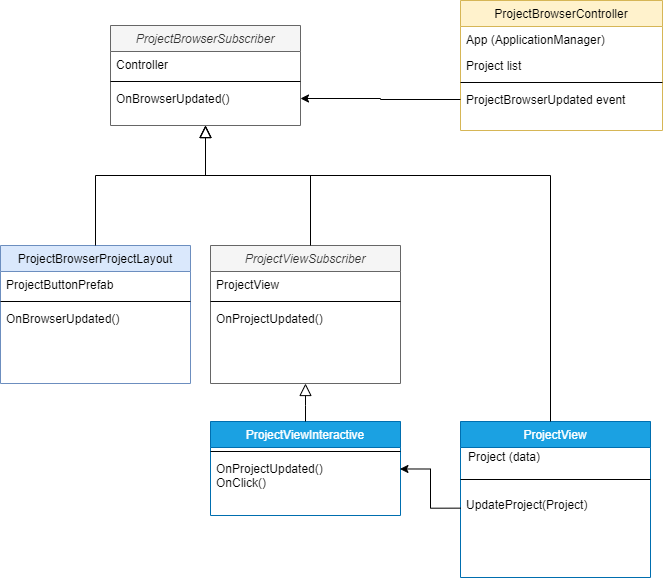

The diagram above was exported from draw.io. Its source (the exported page's mxGraphModel, read from the mxfile embedded in the PNG):
<mxGraphModel dx="1102" dy="905" grid="1" gridSize="10" guides="1" tooltips="1" connect="1" arrows="1" fold="1" page="1" pageScale="1" pageWidth="827" pageHeight="1169" math="0" shadow="0">
  <root>
    <mxCell id="WIyWlLk6GJQsqaUBKTNV-0" />
    <mxCell id="WIyWlLk6GJQsqaUBKTNV-1" parent="WIyWlLk6GJQsqaUBKTNV-0" />
    <mxCell id="zkfFHV4jXpPFQw0GAbJ--0" value="ProjectBrowserSubscriber" style="swimlane;fontStyle=2;align=center;verticalAlign=top;childLayout=stackLayout;horizontal=1;startSize=26;horizontalStack=0;resizeParent=1;resizeLast=0;collapsible=1;marginBottom=0;rounded=0;shadow=0;strokeWidth=1;fillColor=#f5f5f5;fontColor=#333333;strokeColor=#666666;" parent="WIyWlLk6GJQsqaUBKTNV-1" vertex="1">
      <mxGeometry x="190" y="120" width="190" height="100" as="geometry">
        <mxRectangle x="230" y="140" width="160" height="26" as="alternateBounds" />
      </mxGeometry>
    </mxCell>
    <mxCell id="zkfFHV4jXpPFQw0GAbJ--1" value="Controller" style="text;align=left;verticalAlign=top;spacingLeft=4;spacingRight=4;overflow=hidden;rotatable=0;points=[[0,0.5],[1,0.5]];portConstraint=eastwest;" parent="zkfFHV4jXpPFQw0GAbJ--0" vertex="1">
      <mxGeometry y="26" width="190" height="26" as="geometry" />
    </mxCell>
    <mxCell id="zkfFHV4jXpPFQw0GAbJ--4" value="" style="line;html=1;strokeWidth=1;align=left;verticalAlign=middle;spacingTop=-1;spacingLeft=3;spacingRight=3;rotatable=0;labelPosition=right;points=[];portConstraint=eastwest;" parent="zkfFHV4jXpPFQw0GAbJ--0" vertex="1">
      <mxGeometry y="52" width="190" height="8" as="geometry" />
    </mxCell>
    <mxCell id="zkfFHV4jXpPFQw0GAbJ--5" value="OnBrowserUpdated()" style="text;align=left;verticalAlign=top;spacingLeft=4;spacingRight=4;overflow=hidden;rotatable=0;points=[[0,0.5],[1,0.5]];portConstraint=eastwest;" parent="zkfFHV4jXpPFQw0GAbJ--0" vertex="1">
      <mxGeometry y="60" width="190" height="26" as="geometry" />
    </mxCell>
    <mxCell id="zkfFHV4jXpPFQw0GAbJ--6" value="ProjectBrowserProjectLayout" style="swimlane;fontStyle=0;align=center;verticalAlign=top;childLayout=stackLayout;horizontal=1;startSize=26;horizontalStack=0;resizeParent=1;resizeLast=0;collapsible=1;marginBottom=0;rounded=0;shadow=0;strokeWidth=1;fillColor=#dae8fc;strokeColor=#6c8ebf;" parent="WIyWlLk6GJQsqaUBKTNV-1" vertex="1">
      <mxGeometry x="80" y="340" width="190" height="138" as="geometry">
        <mxRectangle x="130" y="380" width="160" height="26" as="alternateBounds" />
      </mxGeometry>
    </mxCell>
    <mxCell id="zkfFHV4jXpPFQw0GAbJ--7" value="ProjectButtonPrefab" style="text;align=left;verticalAlign=top;spacingLeft=4;spacingRight=4;overflow=hidden;rotatable=0;points=[[0,0.5],[1,0.5]];portConstraint=eastwest;" parent="zkfFHV4jXpPFQw0GAbJ--6" vertex="1">
      <mxGeometry y="26" width="190" height="26" as="geometry" />
    </mxCell>
    <mxCell id="zkfFHV4jXpPFQw0GAbJ--9" value="" style="line;html=1;strokeWidth=1;align=left;verticalAlign=middle;spacingTop=-1;spacingLeft=3;spacingRight=3;rotatable=0;labelPosition=right;points=[];portConstraint=eastwest;" parent="zkfFHV4jXpPFQw0GAbJ--6" vertex="1">
      <mxGeometry y="52" width="190" height="8" as="geometry" />
    </mxCell>
    <mxCell id="zkfFHV4jXpPFQw0GAbJ--11" value="OnBrowserUpdated()" style="text;align=left;verticalAlign=top;spacingLeft=4;spacingRight=4;overflow=hidden;rotatable=0;points=[[0,0.5],[1,0.5]];portConstraint=eastwest;" parent="zkfFHV4jXpPFQw0GAbJ--6" vertex="1">
      <mxGeometry y="60" width="190" height="26" as="geometry" />
    </mxCell>
    <mxCell id="zkfFHV4jXpPFQw0GAbJ--12" value="" style="endArrow=block;endSize=10;endFill=0;shadow=0;strokeWidth=1;rounded=0;edgeStyle=elbowEdgeStyle;elbow=vertical;" parent="WIyWlLk6GJQsqaUBKTNV-1" source="zkfFHV4jXpPFQw0GAbJ--6" target="zkfFHV4jXpPFQw0GAbJ--0" edge="1">
      <mxGeometry width="160" relative="1" as="geometry">
        <mxPoint x="200" y="203" as="sourcePoint" />
        <mxPoint x="200" y="203" as="targetPoint" />
        <Array as="points">
          <mxPoint x="175" y="270" />
          <mxPoint x="280" y="240" />
        </Array>
      </mxGeometry>
    </mxCell>
    <mxCell id="zkfFHV4jXpPFQw0GAbJ--17" value="ProjectBrowserController" style="swimlane;fontStyle=0;align=center;verticalAlign=top;childLayout=stackLayout;horizontal=1;startSize=26;horizontalStack=0;resizeParent=1;resizeLast=0;collapsible=1;marginBottom=0;rounded=0;shadow=0;strokeWidth=1;fillColor=#fff2cc;strokeColor=#d6b656;" parent="WIyWlLk6GJQsqaUBKTNV-1" vertex="1">
      <mxGeometry x="540" y="95" width="202" height="130" as="geometry">
        <mxRectangle x="550" y="140" width="160" height="26" as="alternateBounds" />
      </mxGeometry>
    </mxCell>
    <mxCell id="zkfFHV4jXpPFQw0GAbJ--19" value="App (ApplicationManager)" style="text;align=left;verticalAlign=top;spacingLeft=4;spacingRight=4;overflow=hidden;rotatable=0;points=[[0,0.5],[1,0.5]];portConstraint=eastwest;rounded=0;shadow=0;html=0;" parent="zkfFHV4jXpPFQw0GAbJ--17" vertex="1">
      <mxGeometry y="26" width="202" height="26" as="geometry" />
    </mxCell>
    <mxCell id="zkfFHV4jXpPFQw0GAbJ--20" value="Project list" style="text;align=left;verticalAlign=top;spacingLeft=4;spacingRight=4;overflow=hidden;rotatable=0;points=[[0,0.5],[1,0.5]];portConstraint=eastwest;rounded=0;shadow=0;html=0;" parent="zkfFHV4jXpPFQw0GAbJ--17" vertex="1">
      <mxGeometry y="52" width="202" height="26" as="geometry" />
    </mxCell>
    <mxCell id="zkfFHV4jXpPFQw0GAbJ--23" value="" style="line;html=1;strokeWidth=1;align=left;verticalAlign=middle;spacingTop=-1;spacingLeft=3;spacingRight=3;rotatable=0;labelPosition=right;points=[];portConstraint=eastwest;" parent="zkfFHV4jXpPFQw0GAbJ--17" vertex="1">
      <mxGeometry y="78" width="202" height="8" as="geometry" />
    </mxCell>
    <mxCell id="zkfFHV4jXpPFQw0GAbJ--25" value="ProjectBrowserUpdated event" style="text;align=left;verticalAlign=top;spacingLeft=4;spacingRight=4;overflow=hidden;rotatable=0;points=[[0,0.5],[1,0.5]];portConstraint=eastwest;" parent="zkfFHV4jXpPFQw0GAbJ--17" vertex="1">
      <mxGeometry y="86" width="202" height="26" as="geometry" />
    </mxCell>
    <mxCell id="2JQcSAeBYJPaLX06vhSJ-1" style="edgeStyle=orthogonalEdgeStyle;rounded=0;orthogonalLoop=1;jettySize=auto;html=1;entryX=1;entryY=0.5;entryDx=0;entryDy=0;" parent="WIyWlLk6GJQsqaUBKTNV-1" source="zkfFHV4jXpPFQw0GAbJ--25" target="zkfFHV4jXpPFQw0GAbJ--5" edge="1">
      <mxGeometry relative="1" as="geometry" />
    </mxCell>
    <mxCell id="2JQcSAeBYJPaLX06vhSJ-2" value="ProjectViewSubscriber" style="swimlane;fontStyle=2;align=center;verticalAlign=top;childLayout=stackLayout;horizontal=1;startSize=26;horizontalStack=0;resizeParent=1;resizeLast=0;collapsible=1;marginBottom=0;rounded=0;shadow=0;strokeWidth=1;fillColor=#f5f5f5;fontColor=#333333;strokeColor=#666666;" parent="WIyWlLk6GJQsqaUBKTNV-1" vertex="1">
      <mxGeometry x="290" y="340" width="190" height="138" as="geometry">
        <mxRectangle x="130" y="380" width="160" height="26" as="alternateBounds" />
      </mxGeometry>
    </mxCell>
    <mxCell id="2JQcSAeBYJPaLX06vhSJ-3" value="ProjectView" style="text;align=left;verticalAlign=top;spacingLeft=4;spacingRight=4;overflow=hidden;rotatable=0;points=[[0,0.5],[1,0.5]];portConstraint=eastwest;" parent="2JQcSAeBYJPaLX06vhSJ-2" vertex="1">
      <mxGeometry y="26" width="190" height="26" as="geometry" />
    </mxCell>
    <mxCell id="2JQcSAeBYJPaLX06vhSJ-4" value="" style="line;html=1;strokeWidth=1;align=left;verticalAlign=middle;spacingTop=-1;spacingLeft=3;spacingRight=3;rotatable=0;labelPosition=right;points=[];portConstraint=eastwest;" parent="2JQcSAeBYJPaLX06vhSJ-2" vertex="1">
      <mxGeometry y="52" width="190" height="8" as="geometry" />
    </mxCell>
    <mxCell id="2JQcSAeBYJPaLX06vhSJ-5" value="OnProjectUpdated()" style="text;align=left;verticalAlign=top;spacingLeft=4;spacingRight=4;overflow=hidden;rotatable=0;points=[[0,0.5],[1,0.5]];portConstraint=eastwest;" parent="2JQcSAeBYJPaLX06vhSJ-2" vertex="1">
      <mxGeometry y="60" width="190" height="26" as="geometry" />
    </mxCell>
    <mxCell id="2JQcSAeBYJPaLX06vhSJ-7" value="" style="endArrow=block;endSize=10;endFill=0;shadow=0;strokeWidth=1;rounded=0;edgeStyle=elbowEdgeStyle;elbow=vertical;exitX=0.5;exitY=0;exitDx=0;exitDy=0;" parent="WIyWlLk6GJQsqaUBKTNV-1" edge="1">
      <mxGeometry width="160" relative="1" as="geometry">
        <mxPoint x="390" y="340" as="sourcePoint" />
        <mxPoint x="285" y="220" as="targetPoint" />
        <Array as="points">
          <mxPoint x="285" y="270" />
          <mxPoint x="285" y="240" />
        </Array>
      </mxGeometry>
    </mxCell>
    <mxCell id="2JQcSAeBYJPaLX06vhSJ-8" value="ProjectViewInteractive" style="swimlane;fontStyle=0;align=center;verticalAlign=top;childLayout=stackLayout;horizontal=1;startSize=26;horizontalStack=0;resizeParent=1;resizeLast=0;collapsible=1;marginBottom=0;rounded=0;shadow=0;strokeWidth=1;fillColor=#1ba1e2;strokeColor=#006EAF;fontColor=#ffffff;" parent="WIyWlLk6GJQsqaUBKTNV-1" vertex="1">
      <mxGeometry x="290" y="516" width="190" height="94" as="geometry">
        <mxRectangle x="130" y="380" width="160" height="26" as="alternateBounds" />
      </mxGeometry>
    </mxCell>
    <mxCell id="2JQcSAeBYJPaLX06vhSJ-10" value="" style="line;html=1;strokeWidth=1;align=left;verticalAlign=middle;spacingTop=-1;spacingLeft=3;spacingRight=3;rotatable=0;labelPosition=right;points=[];portConstraint=eastwest;" parent="2JQcSAeBYJPaLX06vhSJ-8" vertex="1">
      <mxGeometry y="26" width="190" height="8" as="geometry" />
    </mxCell>
    <mxCell id="2JQcSAeBYJPaLX06vhSJ-11" value="OnProjectUpdated()&#10;OnClick()" style="text;align=left;verticalAlign=top;spacingLeft=4;spacingRight=4;overflow=hidden;rotatable=0;points=[[0,0.5],[1,0.5]];portConstraint=eastwest;" parent="2JQcSAeBYJPaLX06vhSJ-8" vertex="1">
      <mxGeometry y="34" width="190" height="46" as="geometry" />
    </mxCell>
    <mxCell id="2JQcSAeBYJPaLX06vhSJ-12" value="" style="endArrow=block;endSize=10;endFill=0;shadow=0;strokeWidth=1;rounded=0;edgeStyle=elbowEdgeStyle;elbow=vertical;exitX=0.5;exitY=0;exitDx=0;exitDy=0;entryX=0.5;entryY=1;entryDx=0;entryDy=0;" parent="WIyWlLk6GJQsqaUBKTNV-1" source="2JQcSAeBYJPaLX06vhSJ-8" target="2JQcSAeBYJPaLX06vhSJ-2" edge="1">
      <mxGeometry width="160" relative="1" as="geometry">
        <mxPoint x="400" y="350" as="sourcePoint" />
        <mxPoint x="295" y="230" as="targetPoint" />
        <Array as="points">
          <mxPoint x="370" y="500" />
          <mxPoint x="295" y="280" />
          <mxPoint x="295" y="250" />
        </Array>
      </mxGeometry>
    </mxCell>
    <mxCell id="2JQcSAeBYJPaLX06vhSJ-13" value="ProjectView" style="swimlane;fontStyle=0;align=center;verticalAlign=top;childLayout=stackLayout;horizontal=1;startSize=26;horizontalStack=0;resizeParent=1;resizeLast=0;collapsible=1;marginBottom=0;rounded=0;shadow=0;strokeWidth=1;fillColor=#1ba1e2;strokeColor=#006EAF;fontColor=#ffffff;" parent="WIyWlLk6GJQsqaUBKTNV-1" vertex="1">
      <mxGeometry x="540" y="516" width="190" height="156" as="geometry">
        <mxRectangle x="130" y="380" width="160" height="26" as="alternateBounds" />
      </mxGeometry>
    </mxCell>
    <mxCell id="2JQcSAeBYJPaLX06vhSJ-17" value="Project (data)" style="text;html=1;align=left;verticalAlign=middle;resizable=0;points=[];autosize=1;strokeColor=none;fillColor=none;spacingLeft=6;" parent="2JQcSAeBYJPaLX06vhSJ-13" vertex="1">
      <mxGeometry y="26" width="190" height="20" as="geometry" />
    </mxCell>
    <mxCell id="2JQcSAeBYJPaLX06vhSJ-14" value="" style="line;html=1;strokeWidth=1;align=left;verticalAlign=middle;spacingTop=-1;spacingLeft=3;spacingRight=3;rotatable=0;labelPosition=right;points=[];portConstraint=eastwest;" parent="2JQcSAeBYJPaLX06vhSJ-13" vertex="1">
      <mxGeometry y="46" width="190" height="24" as="geometry" />
    </mxCell>
    <mxCell id="2JQcSAeBYJPaLX06vhSJ-15" value="UpdateProject(Project)" style="text;align=left;verticalAlign=top;spacingLeft=4;spacingRight=4;overflow=hidden;rotatable=0;points=[[0,0.5],[1,0.5]];portConstraint=eastwest;" parent="2JQcSAeBYJPaLX06vhSJ-13" vertex="1">
      <mxGeometry y="70" width="190" height="46" as="geometry" />
    </mxCell>
    <mxCell id="2JQcSAeBYJPaLX06vhSJ-16" value="" style="endArrow=block;endSize=10;endFill=0;shadow=0;strokeWidth=1;rounded=0;edgeStyle=elbowEdgeStyle;elbow=vertical;exitX=0.5;exitY=0;exitDx=0;exitDy=0;" parent="WIyWlLk6GJQsqaUBKTNV-1" edge="1">
      <mxGeometry width="160" relative="1" as="geometry">
        <mxPoint x="630" y="516" as="sourcePoint" />
        <mxPoint x="285" y="220" as="targetPoint" />
        <Array as="points">
          <mxPoint x="460" y="270" />
          <mxPoint x="290" y="250" />
        </Array>
      </mxGeometry>
    </mxCell>
    <mxCell id="2JQcSAeBYJPaLX06vhSJ-18" style="edgeStyle=orthogonalEdgeStyle;rounded=0;orthogonalLoop=1;jettySize=auto;html=1;entryX=0.997;entryY=0.293;entryDx=0;entryDy=0;exitX=0.002;exitY=0.362;exitDx=0;exitDy=0;exitPerimeter=0;entryPerimeter=0;" parent="WIyWlLk6GJQsqaUBKTNV-1" source="2JQcSAeBYJPaLX06vhSJ-15" target="2JQcSAeBYJPaLX06vhSJ-11" edge="1">
      <mxGeometry relative="1" as="geometry">
        <mxPoint x="518" y="229" as="sourcePoint" />
        <mxPoint x="390" y="202.9999999999999" as="targetPoint" />
      </mxGeometry>
    </mxCell>
  </root>
</mxGraphModel>